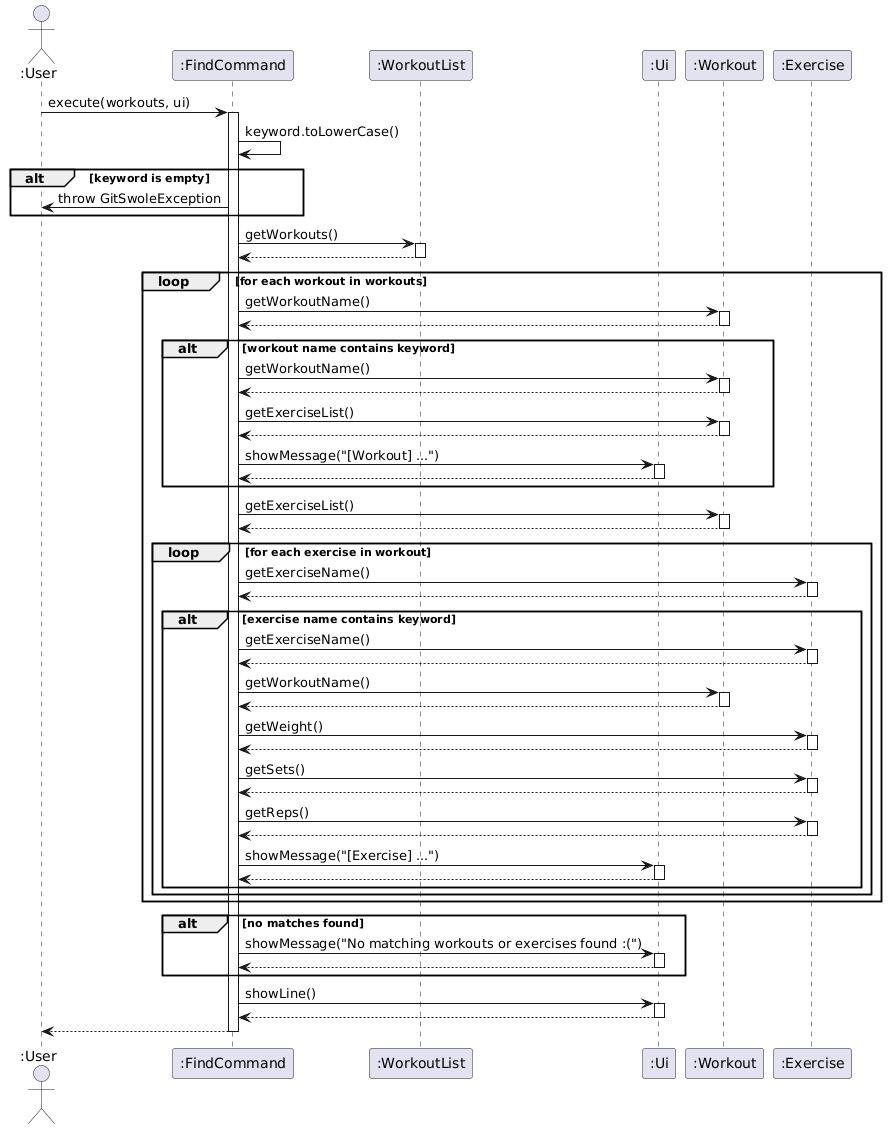

The diagram above was rendered by PlantUML. Its source (embedded in the PNG):
@startuml
actor ":User" as User
participant ":FindCommand" as FC
participant ":WorkoutList" as WL
participant ":Ui" as UI
participant ":Workout" as W
participant ":Exercise" as E

User -> FC : execute(workouts, ui)
activate FC

FC -> FC : keyword.toLowerCase()

alt keyword is empty
    FC -> User : throw GitSwoleException
end

FC -> WL : getWorkouts()
activate WL
WL --> FC
deactivate WL

loop for each workout in workouts

    FC -> W : getWorkoutName()
    activate W
    W --> FC
    deactivate W

    alt workout name contains keyword
        FC -> W : getWorkoutName()
        activate W
        W --> FC
        deactivate W

        FC -> W : getExerciseList()
        activate W
        W --> FC
        deactivate W

        FC -> UI : showMessage("[Workout] ...")
        activate UI
        UI --> FC
        deactivate UI
    end

    FC -> W : getExerciseList()
    activate W
    W --> FC
    deactivate W

    loop for each exercise in workout

        FC -> E : getExerciseName()
        activate E
        E --> FC
        deactivate E

        alt exercise name contains keyword
            FC -> E : getExerciseName()
            activate E
            E --> FC
            deactivate E

            FC -> W : getWorkoutName()
            activate W
            W --> FC
            deactivate W

            FC -> E : getWeight()
            activate E
            E --> FC
            deactivate E

            FC -> E : getSets()
            activate E
            E --> FC
            deactivate E

            FC -> E : getReps()
            activate E
            E --> FC
            deactivate E

            FC -> UI : showMessage("[Exercise] ...")
            activate UI
            UI --> FC
            deactivate UI
        end
    end
end

alt no matches found
    FC -> UI : showMessage("No matching workouts or exercises found :(")
    activate UI
    UI --> FC
    deactivate UI
end

FC -> UI : showLine()
activate UI
UI --> FC
deactivate UI

FC --> User
deactivate FC
@enduml